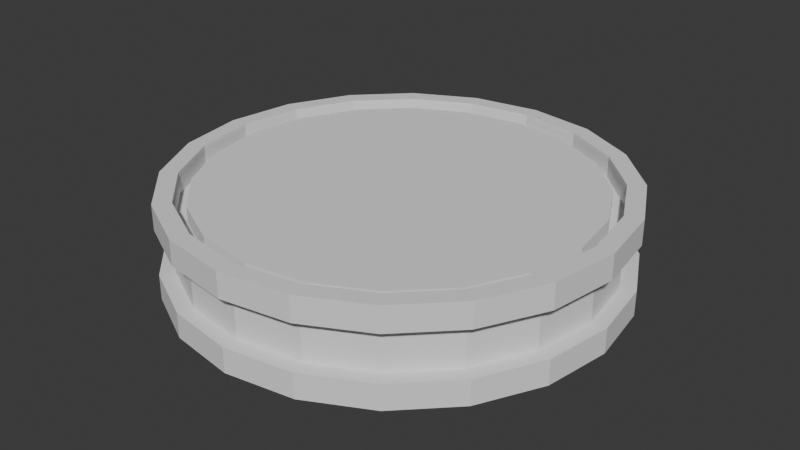 # Source: Drum.blend  (saved by Blender 4.3.34; exported with 4.5.12 LTS)
import bpy
from mathutils import Matrix  # noqa: F401  (used for matrix-valued properties, if any)

bpy.ops.wm.read_factory_settings(use_empty=True)
scene = bpy.context.scene
scene.name = 'Scene'

# ---- collections
col_collection = bpy.data.collections.new('Collection'); scene.collection.children.link(col_collection)

# ---- world
world_world = bpy.data.worlds.new('World'); scene.world = world_world
world_world.use_nodes = True; world_world.node_tree.nodes.clear()
_N = world_world.node_tree.nodes; _L = world_world.node_tree.links
n0 = _N.new('ShaderNodeOutputWorld'); n0.name = 'World Output'; n0.location = (300, 300)
n1 = _N.new('ShaderNodeBackground'); n1.name = 'Background'; n1.location = (10, 300)
n1.inputs[0].default_value = (0.05088, 0.05088, 0.05088, 1.0)
_L.new(n1.outputs[0], n0.inputs[0])
n0.is_active_output = True
world_world.color = (0.05088, 0.05088, 0.05088)
world_world.sun_shadow_jitter_overblur = 0.0

# ---- meshes
me_circle = bpy.data.meshes.new('Circle')
me_circle.from_pydata([(0.0, 1.0, 0.0), (-0.309, 0.9511, 0.0), (-0.5878, 0.809, 0.0), (-0.809, 0.5878, 0.0), (-0.9511, 0.309, 0.0), (-1.0, 0.0, 0.0), (-0.9511, -0.309, 0.0), (-0.809, -0.5878, 0.0), (-0.5878, -0.809, 0.0), (-0.309, -0.9511, 0.0), (0.0, -1.0, 0.0), (0.309, -0.9511, 0.0), (0.5878, -0.809, 0.0), (0.809, -0.5878, 0.0), (0.9511, -0.309, 0.0), (1.0, 0.0, 0.0), (0.9511, 0.309, 0.0), (0.809, 0.5878, 0.0), (0.5878, 0.809, 0.0), (0.309, 0.9511, 0.0), (0.0, 1.0, 0.1114), (-0.309, 0.9511, 0.1114), (-0.5878, 0.809, 0.1114), (-0.809, 0.5878, 0.1114), (-0.9511, 0.309, 0.1114), (-1.0, 0.0, 0.1114), (-0.9511, -0.309, 0.1114), (-0.809, -0.5878, 0.1114), (-0.5878, -0.809, 0.1114), (-0.309, -0.9511, 0.1114), (0.0, -1.0, 0.1114), (0.309, -0.9511, 0.1114), (0.5878, -0.809, 0.1114), (0.809, -0.5878, 0.1114), (0.9511, -0.309, 0.1114), (1.0, 0.0, 0.1114), (0.9511, 0.309, 0.1114), (0.809, 0.5878, 0.1114), (0.5878, 0.809, 0.1114), (0.309, 0.9511, 0.1114)], [], [(1, 0, 19, 18, 17, 16, 15, 14, 13, 12, 11, 10, 9, 8, 7, 6, 5, 4, 3, 2), (21, 22, 23, 24, 25, 26, 27, 28, 29, 30, 31, 32, 33, 34, 35, 36, 37, 38, 39, 20), (15, 16, 36, 35), (8, 9, 29, 28), (1, 2, 22, 21), (16, 17, 37, 36), (9, 10, 30, 29), (2, 3, 23, 22), (17, 18, 38, 37), (10, 11, 31, 30), (3, 4, 24, 23), (18, 19, 39, 38), (11, 12, 32, 31), (4, 5, 25, 24), (19, 0, 20, 39), (12, 13, 33, 32), (5, 6, 26, 25), (13, 14, 34, 33), (6, 7, 27, 26), (14, 15, 35, 34), (7, 8, 28, 27), (0, 1, 21, 20)])
_uv = me_circle.uv_layers.new(name='UVMap')
_uv.uv.foreach_set('vector', [0.0, 0.0, 0.0, 0.0, 0.0, 0.0, 0.0, 0.0, 0.0, 0.0, 0.0, 0.0, 0.0, 0.0, 0.0, 0.0, 0.0, 0.0, 0.0, 0.0, 0.0, 0.0, 0.0, 0.0, 0.0, 0.0, 0.0, 0.0, 0.0, 0.0, 0.0, 0.0, 0.0, 0.0, 0.0, 0.0, 0.0, 0.0, 0.0, 0.0, 0.0, 0.0, 0.0, 0.0, 0.0, 0.0, 0.0, 0.0, 0.0, 0.0, 0.0, 0.0, 0.0, 0.0, 0.0, 0.0, 0.0, 0.0, 0.0, 0.0, 0.0, 0.0, 0.0, 0.0, 0.0, 0.0, 0.0, 0.0, 0.0, 0.0, 0.0, 0.0, 0.0, 0.0, 0.0, 0.0, 0.0, 0.0, 0.0, 0.0, 0.0, 0.0, 0.0, 0.0, 0.0, 0.0, 0.0, 0.0, 0.0, 0.0, 0.0, 0.0, 0.0, 0.0, 0.0, 0.0, 0.0, 0.0, 0.0, 0.0, 0.0, 0.0, 0.0, 0.0, 0.0, 0.0, 0.0, 0.0, 0.0, 0.0, 0.0, 0.0, 0.0, 0.0, 0.0, 0.0, 0.0, 0.0, 0.0, 0.0, 0.0, 0.0, 0.0, 0.0, 0.0, 0.0, 0.0, 0.0, 0.0, 0.0, 0.0, 0.0, 0.0, 0.0, 0.0, 0.0, 0.0, 0.0, 0.0, 0.0, 0.0, 0.0, 0.0, 0.0, 0.0, 0.0, 0.0, 0.0, 0.0, 0.0, 0.0, 0.0, 0.0, 0.0, 0.0, 0.0, 0.0, 0.0, 0.0, 0.0, 0.0, 0.0, 0.0, 0.0, 0.0, 0.0, 0.0, 0.0, 0.0, 0.0, 0.0, 0.0, 0.0, 0.0, 0.0, 0.0, 0.0, 0.0, 0.0, 0.0, 0.0, 0.0, 0.0, 0.0, 0.0, 0.0, 0.0, 0.0, 0.0, 0.0, 0.0, 0.0, 0.0, 0.0, 0.0, 0.0, 0.0, 0.0, 0.0, 0.0, 0.0, 0.0, 0.0, 0.0, 0.0, 0.0, 0.0, 0.0, 0.0, 0.0, 0.0, 0.0, 0.0, 0.0, 0.0, 0.0, 0.0, 0.0, 0.0, 0.0, 0.0, 0.0, 0.0, 0.0, 0.0, 0.0, 0.0, 0.0, 0.0, 0.0, 0.0, 0.0, 0.0, 0.0, 0.0, 0.0, 0.0, 0.0, 0.0, 0.0])
me_circle.update()
me_circle_001 = bpy.data.meshes.new('Circle.001')
me_circle_001.from_pydata([(0.0, 1.0, 0.1114), (-0.309, 0.9511, 0.1114), (-0.5878, 0.809, 0.1114), (-0.809, 0.5878, 0.1114), (-0.9511, 0.309, 0.1114), (-1.0, 0.0, 0.1114), (-0.9511, -0.309, 0.1114), (-0.809, -0.5878, 0.1114), (-0.5878, -0.809, 0.1114), (-0.309, -0.9511, 0.1114), (0.0, -1.0, 0.1114), (0.309, -0.9511, 0.1114), (0.5878, -0.809, 0.1114), (0.809, -0.5878, 0.1114), (0.9511, -0.309, 0.1114), (1.0, 0.0, 0.1114), (0.9511, 0.309, 0.1114), (0.809, 0.5878, 0.1114), (0.5878, 0.809, 0.1114), (0.309, 0.9511, 0.1114)], [], [(1, 2, 3, 4, 5, 6, 7, 8, 9, 10, 11, 12, 13, 14, 15, 16, 17, 18, 19, 0)])
_uv = me_circle_001.uv_layers.new(name='UVMap')
_uv.uv.foreach_set('vector', [0.0, 0.0, 0.0, 0.0, 0.0, 0.0, 0.0, 0.0, 0.0, 0.0, 0.0, 0.0, 0.0, 0.0, 0.0, 0.0, 0.0, 0.0, 0.0, 0.0, 0.0, 0.0, 0.0, 0.0, 0.0, 0.0, 0.0, 0.0, 0.0, 0.0, 0.0, 0.0, 0.0, 0.0, 0.0, 0.0, 0.0, 0.0, 0.0, 0.0])
me_circle_001.update()
me_circle_002 = bpy.data.meshes.new('Circle.002')
me_circle_002.from_pydata([(0.0, 1.0, 0.2177), (-0.309, 0.9511, 0.2177), (-0.5878, 0.809, 0.2177), (-0.809, 0.5878, 0.2177), (-0.9511, 0.309, 0.2177), (-1.0, 0.0, 0.2177), (-0.9511, -0.309, 0.2177), (-0.809, -0.5878, 0.2177), (-0.5878, -0.809, 0.2177), (-0.309, -0.9511, 0.2177), (0.0, -1.0, 0.2177), (0.309, -0.9511, 0.2177), (0.5878, -0.809, 0.2177), (0.809, -0.5878, 0.2177), (0.9511, -0.309, 0.2177), (1.0, 0.0, 0.2177), (0.9511, 0.309, 0.2177), (0.809, 0.5878, 0.2177), (0.5878, 0.809, 0.2177), (0.309, 0.9511, 0.2177), (0.0, 1.0, 0.1114), (-0.309, 0.9511, 0.1114), (-0.5878, 0.809, 0.1114), (-0.809, 0.5878, 0.1114), (-0.9511, 0.309, 0.1114), (-1.0, 0.0, 0.1114), (-0.9511, -0.309, 0.1114), (-0.809, -0.5878, 0.1114), (-0.5878, -0.809, 0.1114), (-0.309, -0.9511, 0.1114), (0.0, -1.0, 0.1114), (0.309, -0.9511, 0.1114), (0.5878, -0.809, 0.1114), (0.809, -0.5878, 0.1114), (0.9511, -0.309, 0.1114), (1.0, 0.0, 0.1114), (0.9511, 0.309, 0.1114), (0.809, 0.5878, 0.1114), (0.5878, 0.809, 0.1114), (0.309, 0.9511, 0.1114), (9.737e-10, 1.087, 0.2177), (-0.3358, 1.034, 0.2177), (-0.6388, 0.8792, 0.2177), (-0.8792, 0.6388, 0.2177), (-1.034, 0.3358, 0.2177), (-1.087, 4.868e-10, 0.2177), (-1.034, -0.3358, 0.2177), (-0.8792, -0.6388, 0.2177), (-0.6388, -0.8792, 0.2177), (-0.3358, -1.034, 0.2177), (9.737e-10, -1.087, 0.2177), (0.3358, -1.034, 0.2177), (0.6388, -0.8792, 0.2177), (0.8792, -0.6388, 0.2177), (1.034, -0.3358, 0.2177), (1.087, 4.868e-10, 0.2177), (1.034, 0.3358, 0.2177), (0.8792, 0.6388, 0.2177), (0.6388, 0.8792, 0.2177), (0.3358, 1.034, 0.2177), (9.737e-10, 1.087, 0.09564), (-0.3358, 1.034, 0.09564), (-0.6388, 0.8792, 0.09564), (-0.8792, 0.6388, 0.09564), (-1.034, 0.3358, 0.09564), (-1.087, 4.868e-10, 0.09564), (-1.034, -0.3358, 0.09564), (-0.8792, -0.6388, 0.09564), (-0.6388, -0.8792, 0.09564), (-0.3358, -1.034, 0.09564), (9.737e-10, -1.087, 0.09564), (0.3358, -1.034, 0.09564), (0.6388, -0.8792, 0.09564), (0.8792, -0.6388, 0.09564), (1.034, -0.3358, 0.09564), (1.087, 4.868e-10, 0.09564), (1.034, 0.3358, 0.09564), (0.8792, 0.6388, 0.09564), (0.6388, 0.8792, 0.09564), (0.3358, 1.034, 0.09564)], [], [(15, 16, 36, 35), (8, 9, 29, 28), (1, 2, 22, 21), (16, 17, 37, 36), (9, 10, 30, 29), (2, 3, 23, 22), (17, 18, 38, 37), (10, 11, 31, 30), (3, 4, 24, 23), (18, 19, 39, 38), (11, 12, 32, 31), (4, 5, 25, 24), (19, 0, 20, 39), (12, 13, 33, 32), (5, 6, 26, 25), (13, 14, 34, 33), (6, 7, 27, 26), (14, 15, 35, 34), (7, 8, 28, 27), (0, 1, 21, 20), (14, 13, 53, 54), (7, 6, 46, 47), (15, 14, 54, 55), (8, 7, 47, 48), (1, 0, 40, 41), (16, 15, 55, 56), (9, 8, 48, 49), (2, 1, 41, 42), (17, 16, 56, 57), (10, 9, 49, 50), (3, 2, 42, 43), (18, 17, 57, 58), (11, 10, 50, 51), (4, 3, 43, 44), (19, 18, 58, 59), (12, 11, 51, 52), (5, 4, 44, 45), (0, 19, 59, 40), (13, 12, 52, 53), (6, 5, 45, 46), (47, 46, 66, 67), (55, 54, 74, 75), (48, 47, 67, 68), (41, 40, 60, 61), (56, 55, 75, 76), (49, 48, 68, 69), (42, 41, 61, 62), (57, 56, 76, 77), (50, 49, 69, 70), (43, 42, 62, 63), (58, 57, 77, 78), (51, 50, 70, 71), (44, 43, 63, 64), (59, 58, 78, 79), (52, 51, 71, 72), (45, 44, 64, 65), (40, 59, 79, 60), (53, 52, 72, 73), (46, 45, 65, 66), (54, 53, 73, 74), (64, 63, 23, 24), (79, 78, 38, 39), (72, 71, 31, 32), (65, 64, 24, 25), (60, 79, 39, 20), (73, 72, 32, 33), (66, 65, 25, 26), (74, 73, 33, 34), (67, 66, 26, 27), (75, 74, 34, 35), (68, 67, 27, 28), (61, 60, 20, 21), (76, 75, 35, 36), (69, 68, 28, 29), (62, 61, 21, 22), (77, 76, 36, 37), (70, 69, 29, 30), (63, 62, 22, 23), (78, 77, 37, 38), (71, 70, 30, 31)])
_uv = me_circle_002.uv_layers.new(name='UVMap')
_uv.uv.foreach_set('vector', [0.0, 0.0, 0.0, 0.0, 0.0, 0.0, 0.0, 0.0, 0.0, 0.0, 0.0, 0.0, 0.0, 0.0, 0.0, 0.0, 0.0, 0.0, 0.0, 0.0, 0.0, 0.0, 0.0, 0.0, 0.0, 0.0, 0.0, 0.0, 0.0, 0.0, 0.0, 0.0, 0.0, 0.0, 0.0, 0.0, 0.0, 0.0, 0.0, 0.0, 0.0, 0.0, 0.0, 0.0, 0.0, 0.0, 0.0, 0.0, 0.0, 0.0, 0.0, 0.0, 0.0, 0.0, 0.0, 0.0, 0.0, 0.0, 0.0, 0.0, 0.0, 0.0, 0.0, 0.0, 0.0, 0.0, 0.0, 0.0, 0.0, 0.0, 0.0, 0.0, 0.0, 0.0, 0.0, 0.0, 0.0, 0.0, 0.0, 0.0, 0.0, 0.0, 0.0, 0.0, 0.0, 0.0, 0.0, 0.0, 0.0, 0.0, 0.0, 0.0, 0.0, 0.0, 0.0, 0.0, 0.0, 0.0, 0.0, 0.0, 0.0, 0.0, 0.0, 0.0, 0.0, 0.0, 0.0, 0.0, 0.0, 0.0, 0.0, 0.0, 0.0, 0.0, 0.0, 0.0, 0.0, 0.0, 0.0, 0.0, 0.0, 0.0, 0.0, 0.0, 0.0, 0.0, 0.0, 0.0, 0.0, 0.0, 0.0, 0.0, 0.0, 0.0, 0.0, 0.0, 0.0, 0.0, 0.0, 0.0, 0.0, 0.0, 0.0, 0.0, 0.0, 0.0, 0.0, 0.0, 0.0, 0.0, 0.0, 0.0, 0.0, 0.0, 0.0, 0.0, 0.0, 0.0, 0.0, 0.0, 0.0, 0.0, 0.0, 0.0, 0.0, 0.0, 0.0, 0.0, 0.0, 0.0, 0.0, 0.0, 0.0, 0.0, 0.0, 0.0, 0.0, 0.0, 0.0, 0.0, 0.0, 0.0, 0.0, 0.0, 0.0, 0.0, 0.0, 0.0, 0.0, 0.0, 0.0, 0.0, 0.0, 0.0, 0.0, 0.0, 0.0, 0.0, 0.0, 0.0, 0.0, 0.0, 0.0, 0.0, 0.0, 0.0, 0.0, 0.0, 0.0, 0.0, 0.0, 0.0, 0.0, 0.0, 0.0, 0.0, 0.0, 0.0, 0.0, 0.0, 0.0, 0.0, 0.0, 0.0, 0.0, 0.0, 0.0, 0.0, 0.0, 0.0, 0.0, 0.0, 0.0, 0.0, 0.0, 0.0, 0.0, 0.0, 0.0, 0.0, 0.0, 0.0, 0.0, 0.0, 0.0, 0.0, 0.0, 0.0, 0.0, 0.0, 0.0, 0.0, 0.0, 0.0, 0.0, 0.0, 0.0, 0.0, 0.0, 0.0, 0.0, 0.0, 0.0, 0.0, 0.0, 0.0, 0.0, 0.0, 0.0, 0.0, 0.0, 0.0, 0.0, 0.0, 0.0, 0.0, 0.0, 0.0, 0.0, 0.0, 0.0, 0.0, 0.0, 0.0, 0.0, 0.0, 0.0, 0.0, 0.0, 0.0, 0.0, 0.0, 0.0, 0.0, 0.0, 0.0, 0.0, 0.0, 0.0, 0.0, 0.0, 0.0, 0.0, 0.0, 0.0, 0.0, 0.0, 0.0, 0.0, 0.0, 0.0, 0.0, 0.0, 0.0, 0.0, 0.0, 0.0, 0.0, 0.0, 0.0, 0.0, 0.0, 0.0, 0.0, 0.0, 0.0, 0.0, 0.0, 0.0, 0.0, 0.0, 0.0, 0.0, 0.0, 0.0, 0.0, 0.0, 0.0, 0.0, 0.0, 0.0, 0.0, 0.0, 0.0, 0.0, 0.0, 0.0, 0.0, 0.0, 0.0, 0.0, 0.0, 0.0, 0.0, 0.0, 0.0, 0.0, 0.0, 0.0, 0.0, 0.0, 0.0, 0.0, 0.0, 0.0, 0.0, 0.0, 0.0, 0.0, 0.0, 0.0, 0.0, 0.0, 0.0, 0.0, 0.0, 0.0, 0.0, 0.0, 0.0, 0.0, 0.0, 0.0, 0.0, 0.0, 0.0, 0.0, 0.0, 0.0, 0.0, 0.0, 0.0, 0.0, 0.0, 0.0, 0.0, 0.0, 0.0, 0.0, 0.0, 0.0, 0.0, 0.0, 0.0, 0.0, 0.0, 0.0, 0.0, 0.0, 0.0, 0.0, 0.0, 0.0, 0.0, 0.0, 0.0, 0.0, 0.0, 0.0, 0.0, 0.0, 0.0, 0.0, 0.0, 0.0, 0.0, 0.0, 0.0, 0.0, 0.0, 0.0, 0.0, 0.0, 0.0, 0.0, 0.0, 0.0, 0.0, 0.0, 0.0, 0.0, 0.0, 0.0, 0.0, 0.0, 0.0, 0.0, 0.0, 0.0, 0.0, 0.0, 0.0, 0.0, 0.0, 0.0, 0.0, 0.0, 0.0, 0.0, 0.0, 0.0, 0.0, 0.0, 0.0, 0.0, 0.0, 0.0, 0.0, 0.0, 0.0, 0.0, 0.0, 0.0, 0.0, 0.0, 0.0, 0.0, 0.0, 0.0, 0.0, 0.0, 0.0, 0.0, 0.0, 0.0, 0.0, 0.0, 0.0, 0.0, 0.0, 0.0, 0.0, 0.0, 0.0, 0.0, 0.0, 0.0, 0.0, 0.0, 0.0, 0.0, 0.0, 0.0, 0.0, 0.0, 0.0, 0.0, 0.0, 0.0, 0.0, 0.0, 0.0, 0.0, 0.0, 0.0, 0.0, 0.0, 0.0, 0.0, 0.0, 0.0, 0.0, 0.0, 0.0, 0.0, 0.0, 0.0, 0.0, 0.0, 0.0, 0.0, 0.0, 0.0, 0.0, 0.0, 0.0, 0.0, 0.0, 0.0, 0.0, 0.0, 0.0, 0.0, 0.0, 0.0, 0.0, 0.0, 0.0, 0.0, 0.0, 0.0, 0.0, 0.0, 0.0, 0.0, 0.0, 0.0, 0.0, 0.0, 0.0, 0.0, 0.0, 0.0, 0.0, 0.0, 0.0, 0.0, 0.0, 0.0, 0.0, 0.0, 0.0, 0.0, 0.0, 0.0, 0.0, 0.0, 0.0, 0.0, 0.0, 0.0, 0.0, 0.0, 0.0, 0.0, 0.0, 0.0, 0.0, 0.0, 0.0, 0.0, 0.0, 0.0, 0.0, 0.0, 0.0, 0.0, 0.0, 0.0, 0.0, 0.0, 0.0, 0.0, 0.0, 0.0, 0.0, 0.0, 0.0, 0.0, 0.0, 0.0, 0.0, 0.0, 0.0, 0.0, 0.0, 0.0, 0.0, 0.0, 0.0, 0.0, 0.0, 0.0, 0.0, 0.0, 0.0, 0.0, 0.0, 0.0, 0.0, 0.0, 0.0, 0.0, 0.0, 0.0, 0.0, 0.0, 0.0, 0.0, 0.0])
me_circle_002.update()
me_circle_003 = bpy.data.meshes.new('Circle.003')
me_circle_003.from_pydata([(1.667e-09, 1.013, 0.09564), (-0.3131, 0.9636, 0.09564), (-0.5955, 0.8197, 0.09564), (-0.8197, 0.5955, 0.09564), (-0.9636, 0.3131, 0.09564), (-1.013, 1.213e-09, 0.09564), (-0.9636, -0.3131, 0.09564), (-0.8197, -0.5955, 0.09564), (-0.5955, -0.8197, 0.09564), (-0.3131, -0.9636, 0.09564), (1.667e-09, -1.013, 0.09564), (0.3131, -0.9636, 0.09564), (0.5955, -0.8197, 0.09564), (0.8197, -0.5955, 0.09564), (0.9636, -0.3131, 0.09564), (1.013, 1.213e-09, 0.09564), (0.9636, 0.3131, 0.09564), (0.8197, 0.5955, 0.09564), (0.5955, 0.8197, 0.09564), (0.3131, 0.9636, 0.09564), (1.667e-09, 1.013, -0.1994), (-0.3131, 0.9636, -0.1994), (-0.5955, 0.8197, -0.1994), (-0.8197, 0.5955, -0.1994), (-0.9636, 0.3131, -0.1994), (-1.013, 1.213e-09, -0.1994), (-0.9636, -0.3131, -0.1994), (-0.8197, -0.5955, -0.1994), (-0.5955, -0.8197, -0.1994), (-0.3131, -0.9636, -0.1994), (1.667e-09, -1.013, -0.1994), (0.3131, -0.9636, -0.1994), (0.5955, -0.8197, -0.1994), (0.8197, -0.5955, -0.1994), (0.9636, -0.3131, -0.1994), (1.013, 1.213e-09, -0.1994), (0.9636, 0.3131, -0.1994), (0.8197, 0.5955, -0.1994), (0.5955, 0.8197, -0.1994), (0.3131, 0.9636, -0.1994)], [], [(1, 0, 20, 21), (16, 15, 35, 36), (9, 8, 28, 29), (2, 1, 21, 22), (17, 16, 36, 37), (10, 9, 29, 30), (3, 2, 22, 23), (18, 17, 37, 38), (11, 10, 30, 31), (4, 3, 23, 24), (19, 18, 38, 39), (12, 11, 31, 32), (5, 4, 24, 25), (0, 19, 39, 20), (13, 12, 32, 33), (6, 5, 25, 26), (14, 13, 33, 34), (7, 6, 26, 27), (15, 14, 34, 35), (8, 7, 27, 28)])
_uv = me_circle_003.uv_layers.new(name='UVMap')
_uv.uv.foreach_set('vector', [0.0, 0.0, 0.0, 0.0, 0.0, 0.0, 0.0, 0.0, 0.0, 0.0, 0.0, 0.0, 0.0, 0.0, 0.0, 0.0, 0.0, 0.0, 0.0, 0.0, 0.0, 0.0, 0.0, 0.0, 0.0, 0.0, 0.0, 0.0, 0.0, 0.0, 0.0, 0.0, 0.0, 0.0, 0.0, 0.0, 0.0, 0.0, 0.0, 0.0, 0.0, 0.0, 0.0, 0.0, 0.0, 0.0, 0.0, 0.0, 0.0, 0.0, 0.0, 0.0, 0.0, 0.0, 0.0, 0.0, 0.0, 0.0, 0.0, 0.0, 0.0, 0.0, 0.0, 0.0, 0.0, 0.0, 0.0, 0.0, 0.0, 0.0, 0.0, 0.0, 0.0, 0.0, 0.0, 0.0, 0.0, 0.0, 0.0, 0.0, 0.0, 0.0, 0.0, 0.0, 0.0, 0.0, 0.0, 0.0, 0.0, 0.0, 0.0, 0.0, 0.0, 0.0, 0.0, 0.0, 0.0, 0.0, 0.0, 0.0, 0.0, 0.0, 0.0, 0.0, 0.0, 0.0, 0.0, 0.0, 0.0, 0.0, 0.0, 0.0, 0.0, 0.0, 0.0, 0.0, 0.0, 0.0, 0.0, 0.0, 0.0, 0.0, 0.0, 0.0, 0.0, 0.0, 0.0, 0.0, 0.0, 0.0, 0.0, 0.0, 0.0, 0.0, 0.0, 0.0, 0.0, 0.0, 0.0, 0.0, 0.0, 0.0, 0.0, 0.0, 0.0, 0.0, 0.0, 0.0, 0.0, 0.0, 0.0, 0.0, 0.0, 0.0, 0.0, 0.0, 0.0, 0.0, 0.0, 0.0])
me_circle_003.update()
me_circle_005 = bpy.data.meshes.new('Circle.005')
me_circle_005.from_pydata([(0.0, 1.0, 0.2177), (-0.309, 0.9511, 0.2177), (-0.5878, 0.809, 0.2177), (-0.809, 0.5878, 0.2177), (-0.9511, 0.309, 0.2177), (-1.0, 0.0, 0.2177), (-0.9511, -0.309, 0.2177), (-0.809, -0.5878, 0.2177), (-0.5878, -0.809, 0.2177), (-0.309, -0.9511, 0.2177), (0.0, -1.0, 0.2177), (0.309, -0.9511, 0.2177), (0.5878, -0.809, 0.2177), (0.809, -0.5878, 0.2177), (0.9511, -0.309, 0.2177), (1.0, 0.0, 0.2177), (0.9511, 0.309, 0.2177), (0.809, 0.5878, 0.2177), (0.5878, 0.809, 0.2177), (0.309, 0.9511, 0.2177), (0.0, 1.0, 0.1114), (-0.309, 0.9511, 0.1114), (-0.5878, 0.809, 0.1114), (-0.809, 0.5878, 0.1114), (-0.9511, 0.309, 0.1114), (-1.0, 0.0, 0.1114), (-0.9511, -0.309, 0.1114), (-0.809, -0.5878, 0.1114), (-0.5878, -0.809, 0.1114), (-0.309, -0.9511, 0.1114), (0.0, -1.0, 0.1114), (0.309, -0.9511, 0.1114), (0.5878, -0.809, 0.1114), (0.809, -0.5878, 0.1114), (0.9511, -0.309, 0.1114), (1.0, 0.0, 0.1114), (0.9511, 0.309, 0.1114), (0.809, 0.5878, 0.1114), (0.5878, 0.809, 0.1114), (0.309, 0.9511, 0.1114), (9.737e-10, 1.087, 0.2177), (-0.3358, 1.034, 0.2177), (-0.6388, 0.8792, 0.2177), (-0.8792, 0.6388, 0.2177), (-1.034, 0.3358, 0.2177), (-1.087, 4.868e-10, 0.2177), (-1.034, -0.3358, 0.2177), (-0.8792, -0.6388, 0.2177), (-0.6388, -0.8792, 0.2177), (-0.3358, -1.034, 0.2177), (9.737e-10, -1.087, 0.2177), (0.3358, -1.034, 0.2177), (0.6388, -0.8792, 0.2177), (0.8792, -0.6388, 0.2177), (1.034, -0.3358, 0.2177), (1.087, 4.868e-10, 0.2177), (1.034, 0.3358, 0.2177), (0.8792, 0.6388, 0.2177), (0.6388, 0.8792, 0.2177), (0.3358, 1.034, 0.2177), (9.737e-10, 1.087, 0.09564), (-0.3358, 1.034, 0.09564), (-0.6388, 0.8792, 0.09564), (-0.8792, 0.6388, 0.09564), (-1.034, 0.3358, 0.09564), (-1.087, 4.868e-10, 0.09564), (-1.034, -0.3358, 0.09564), (-0.8792, -0.6388, 0.09564), (-0.6388, -0.8792, 0.09564), (-0.3358, -1.034, 0.09564), (9.737e-10, -1.087, 0.09564), (0.3358, -1.034, 0.09564), (0.6388, -0.8792, 0.09564), (0.8792, -0.6388, 0.09564), (1.034, -0.3358, 0.09564), (1.087, 4.868e-10, 0.09564), (1.034, 0.3358, 0.09564), (0.8792, 0.6388, 0.09564), (0.6388, 0.8792, 0.09564), (0.3358, 1.034, 0.09564)], [], [(15, 16, 36, 35), (8, 9, 29, 28), (1, 2, 22, 21), (16, 17, 37, 36), (9, 10, 30, 29), (2, 3, 23, 22), (17, 18, 38, 37), (10, 11, 31, 30), (3, 4, 24, 23), (18, 19, 39, 38), (11, 12, 32, 31), (4, 5, 25, 24), (19, 0, 20, 39), (12, 13, 33, 32), (5, 6, 26, 25), (13, 14, 34, 33), (6, 7, 27, 26), (14, 15, 35, 34), (7, 8, 28, 27), (0, 1, 21, 20), (14, 13, 53, 54), (7, 6, 46, 47), (15, 14, 54, 55), (8, 7, 47, 48), (1, 0, 40, 41), (16, 15, 55, 56), (9, 8, 48, 49), (2, 1, 41, 42), (17, 16, 56, 57), (10, 9, 49, 50), (3, 2, 42, 43), (18, 17, 57, 58), (11, 10, 50, 51), (4, 3, 43, 44), (19, 18, 58, 59), (12, 11, 51, 52), (5, 4, 44, 45), (0, 19, 59, 40), (13, 12, 52, 53), (6, 5, 45, 46), (47, 46, 66, 67), (55, 54, 74, 75), (48, 47, 67, 68), (41, 40, 60, 61), (56, 55, 75, 76), (49, 48, 68, 69), (42, 41, 61, 62), (57, 56, 76, 77), (50, 49, 69, 70), (43, 42, 62, 63), (58, 57, 77, 78), (51, 50, 70, 71), (44, 43, 63, 64), (59, 58, 78, 79), (52, 51, 71, 72), (45, 44, 64, 65), (40, 59, 79, 60), (53, 52, 72, 73), (46, 45, 65, 66), (54, 53, 73, 74), (64, 63, 23, 24), (79, 78, 38, 39), (72, 71, 31, 32), (65, 64, 24, 25), (60, 79, 39, 20), (73, 72, 32, 33), (66, 65, 25, 26), (74, 73, 33, 34), (67, 66, 26, 27), (75, 74, 34, 35), (68, 67, 27, 28), (61, 60, 20, 21), (76, 75, 35, 36), (69, 68, 28, 29), (62, 61, 21, 22), (77, 76, 36, 37), (70, 69, 29, 30), (63, 62, 22, 23), (78, 77, 37, 38), (71, 70, 30, 31)])
_uv = me_circle_005.uv_layers.new(name='UVMap')
_uv.uv.foreach_set('vector', [0.0, 0.0, 0.0, 0.0, 0.0, 0.0, 0.0, 0.0, 0.0, 0.0, 0.0, 0.0, 0.0, 0.0, 0.0, 0.0, 0.0, 0.0, 0.0, 0.0, 0.0, 0.0, 0.0, 0.0, 0.0, 0.0, 0.0, 0.0, 0.0, 0.0, 0.0, 0.0, 0.0, 0.0, 0.0, 0.0, 0.0, 0.0, 0.0, 0.0, 0.0, 0.0, 0.0, 0.0, 0.0, 0.0, 0.0, 0.0, 0.0, 0.0, 0.0, 0.0, 0.0, 0.0, 0.0, 0.0, 0.0, 0.0, 0.0, 0.0, 0.0, 0.0, 0.0, 0.0, 0.0, 0.0, 0.0, 0.0, 0.0, 0.0, 0.0, 0.0, 0.0, 0.0, 0.0, 0.0, 0.0, 0.0, 0.0, 0.0, 0.0, 0.0, 0.0, 0.0, 0.0, 0.0, 0.0, 0.0, 0.0, 0.0, 0.0, 0.0, 0.0, 0.0, 0.0, 0.0, 0.0, 0.0, 0.0, 0.0, 0.0, 0.0, 0.0, 0.0, 0.0, 0.0, 0.0, 0.0, 0.0, 0.0, 0.0, 0.0, 0.0, 0.0, 0.0, 0.0, 0.0, 0.0, 0.0, 0.0, 0.0, 0.0, 0.0, 0.0, 0.0, 0.0, 0.0, 0.0, 0.0, 0.0, 0.0, 0.0, 0.0, 0.0, 0.0, 0.0, 0.0, 0.0, 0.0, 0.0, 0.0, 0.0, 0.0, 0.0, 0.0, 0.0, 0.0, 0.0, 0.0, 0.0, 0.0, 0.0, 0.0, 0.0, 0.0, 0.0, 0.0, 0.0, 0.0, 0.0, 0.0, 0.0, 0.0, 0.0, 0.0, 0.0, 0.0, 0.0, 0.0, 0.0, 0.0, 0.0, 0.0, 0.0, 0.0, 0.0, 0.0, 0.0, 0.0, 0.0, 0.0, 0.0, 0.0, 0.0, 0.0, 0.0, 0.0, 0.0, 0.0, 0.0, 0.0, 0.0, 0.0, 0.0, 0.0, 0.0, 0.0, 0.0, 0.0, 0.0, 0.0, 0.0, 0.0, 0.0, 0.0, 0.0, 0.0, 0.0, 0.0, 0.0, 0.0, 0.0, 0.0, 0.0, 0.0, 0.0, 0.0, 0.0, 0.0, 0.0, 0.0, 0.0, 0.0, 0.0, 0.0, 0.0, 0.0, 0.0, 0.0, 0.0, 0.0, 0.0, 0.0, 0.0, 0.0, 0.0, 0.0, 0.0, 0.0, 0.0, 0.0, 0.0, 0.0, 0.0, 0.0, 0.0, 0.0, 0.0, 0.0, 0.0, 0.0, 0.0, 0.0, 0.0, 0.0, 0.0, 0.0, 0.0, 0.0, 0.0, 0.0, 0.0, 0.0, 0.0, 0.0, 0.0, 0.0, 0.0, 0.0, 0.0, 0.0, 0.0, 0.0, 0.0, 0.0, 0.0, 0.0, 0.0, 0.0, 0.0, 0.0, 0.0, 0.0, 0.0, 0.0, 0.0, 0.0, 0.0, 0.0, 0.0, 0.0, 0.0, 0.0, 0.0, 0.0, 0.0, 0.0, 0.0, 0.0, 0.0, 0.0, 0.0, 0.0, 0.0, 0.0, 0.0, 0.0, 0.0, 0.0, 0.0, 0.0, 0.0, 0.0, 0.0, 0.0, 0.0, 0.0, 0.0, 0.0, 0.0, 0.0, 0.0, 0.0, 0.0, 0.0, 0.0, 0.0, 0.0, 0.0, 0.0, 0.0, 0.0, 0.0, 0.0, 0.0, 0.0, 0.0, 0.0, 0.0, 0.0, 0.0, 0.0, 0.0, 0.0, 0.0, 0.0, 0.0, 0.0, 0.0, 0.0, 0.0, 0.0, 0.0, 0.0, 0.0, 0.0, 0.0, 0.0, 0.0, 0.0, 0.0, 0.0, 0.0, 0.0, 0.0, 0.0, 0.0, 0.0, 0.0, 0.0, 0.0, 0.0, 0.0, 0.0, 0.0, 0.0, 0.0, 0.0, 0.0, 0.0, 0.0, 0.0, 0.0, 0.0, 0.0, 0.0, 0.0, 0.0, 0.0, 0.0, 0.0, 0.0, 0.0, 0.0, 0.0, 0.0, 0.0, 0.0, 0.0, 0.0, 0.0, 0.0, 0.0, 0.0, 0.0, 0.0, 0.0, 0.0, 0.0, 0.0, 0.0, 0.0, 0.0, 0.0, 0.0, 0.0, 0.0, 0.0, 0.0, 0.0, 0.0, 0.0, 0.0, 0.0, 0.0, 0.0, 0.0, 0.0, 0.0, 0.0, 0.0, 0.0, 0.0, 0.0, 0.0, 0.0, 0.0, 0.0, 0.0, 0.0, 0.0, 0.0, 0.0, 0.0, 0.0, 0.0, 0.0, 0.0, 0.0, 0.0, 0.0, 0.0, 0.0, 0.0, 0.0, 0.0, 0.0, 0.0, 0.0, 0.0, 0.0, 0.0, 0.0, 0.0, 0.0, 0.0, 0.0, 0.0, 0.0, 0.0, 0.0, 0.0, 0.0, 0.0, 0.0, 0.0, 0.0, 0.0, 0.0, 0.0, 0.0, 0.0, 0.0, 0.0, 0.0, 0.0, 0.0, 0.0, 0.0, 0.0, 0.0, 0.0, 0.0, 0.0, 0.0, 0.0, 0.0, 0.0, 0.0, 0.0, 0.0, 0.0, 0.0, 0.0, 0.0, 0.0, 0.0, 0.0, 0.0, 0.0, 0.0, 0.0, 0.0, 0.0, 0.0, 0.0, 0.0, 0.0, 0.0, 0.0, 0.0, 0.0, 0.0, 0.0, 0.0, 0.0, 0.0, 0.0, 0.0, 0.0, 0.0, 0.0, 0.0, 0.0, 0.0, 0.0, 0.0, 0.0, 0.0, 0.0, 0.0, 0.0, 0.0, 0.0, 0.0, 0.0, 0.0, 0.0, 0.0, 0.0, 0.0, 0.0, 0.0, 0.0, 0.0, 0.0, 0.0, 0.0, 0.0, 0.0, 0.0, 0.0, 0.0, 0.0, 0.0, 0.0, 0.0, 0.0, 0.0, 0.0, 0.0, 0.0, 0.0, 0.0, 0.0, 0.0, 0.0, 0.0, 0.0, 0.0, 0.0, 0.0, 0.0, 0.0, 0.0, 0.0, 0.0, 0.0, 0.0, 0.0, 0.0, 0.0, 0.0, 0.0, 0.0, 0.0, 0.0, 0.0, 0.0, 0.0, 0.0, 0.0, 0.0, 0.0, 0.0, 0.0, 0.0, 0.0, 0.0, 0.0, 0.0, 0.0, 0.0, 0.0, 0.0, 0.0, 0.0, 0.0, 0.0, 0.0, 0.0, 0.0, 0.0, 0.0, 0.0, 0.0, 0.0, 0.0, 0.0, 0.0, 0.0, 0.0, 0.0, 0.0, 0.0, 0.0, 0.0, 0.0, 0.0, 0.0])
me_circle_005.update()
me_circle_006 = bpy.data.meshes.new('Circle.006')
me_circle_006.from_pydata([(0.0, 1.0, 0.0), (-0.309, 0.9511, 0.0), (-0.5878, 0.809, 0.0), (-0.809, 0.5878, 0.0), (-0.9511, 0.309, 0.0), (-1.0, 0.0, 0.0), (-0.9511, -0.309, 0.0), (-0.809, -0.5878, 0.0), (-0.5878, -0.809, 0.0), (-0.309, -0.9511, 0.0), (0.0, -1.0, 0.0), (0.309, -0.9511, 0.0), (0.5878, -0.809, 0.0), (0.809, -0.5878, 0.0), (0.9511, -0.309, 0.0), (1.0, 0.0, 0.0), (0.9511, 0.309, 0.0), (0.809, 0.5878, 0.0), (0.5878, 0.809, 0.0), (0.309, 0.9511, 0.0), (0.0, 1.0, 0.1114), (-0.309, 0.9511, 0.1114), (-0.5878, 0.809, 0.1114), (-0.809, 0.5878, 0.1114), (-0.9511, 0.309, 0.1114), (-1.0, 0.0, 0.1114), (-0.9511, -0.309, 0.1114), (-0.809, -0.5878, 0.1114), (-0.5878, -0.809, 0.1114), (-0.309, -0.9511, 0.1114), (0.0, -1.0, 0.1114), (0.309, -0.9511, 0.1114), (0.5878, -0.809, 0.1114), (0.809, -0.5878, 0.1114), (0.9511, -0.309, 0.1114), (1.0, 0.0, 0.1114), (0.9511, 0.309, 0.1114), (0.809, 0.5878, 0.1114), (0.5878, 0.809, 0.1114), (0.309, 0.9511, 0.1114)], [], [(1, 0, 19, 18, 17, 16, 15, 14, 13, 12, 11, 10, 9, 8, 7, 6, 5, 4, 3, 2), (21, 22, 23, 24, 25, 26, 27, 28, 29, 30, 31, 32, 33, 34, 35, 36, 37, 38, 39, 20), (15, 16, 36, 35), (8, 9, 29, 28), (1, 2, 22, 21), (16, 17, 37, 36), (9, 10, 30, 29), (2, 3, 23, 22), (17, 18, 38, 37), (10, 11, 31, 30), (3, 4, 24, 23), (18, 19, 39, 38), (11, 12, 32, 31), (4, 5, 25, 24), (19, 0, 20, 39), (12, 13, 33, 32), (5, 6, 26, 25), (13, 14, 34, 33), (6, 7, 27, 26), (14, 15, 35, 34), (7, 8, 28, 27), (0, 1, 21, 20)])
_uv = me_circle_006.uv_layers.new(name='UVMap')
_uv.uv.foreach_set('vector', [0.0, 0.0, 0.0, 0.0, 0.0, 0.0, 0.0, 0.0, 0.0, 0.0, 0.0, 0.0, 0.0, 0.0, 0.0, 0.0, 0.0, 0.0, 0.0, 0.0, 0.0, 0.0, 0.0, 0.0, 0.0, 0.0, 0.0, 0.0, 0.0, 0.0, 0.0, 0.0, 0.0, 0.0, 0.0, 0.0, 0.0, 0.0, 0.0, 0.0, 0.0, 0.0, 0.0, 0.0, 0.0, 0.0, 0.0, 0.0, 0.0, 0.0, 0.0, 0.0, 0.0, 0.0, 0.0, 0.0, 0.0, 0.0, 0.0, 0.0, 0.0, 0.0, 0.0, 0.0, 0.0, 0.0, 0.0, 0.0, 0.0, 0.0, 0.0, 0.0, 0.0, 0.0, 0.0, 0.0, 0.0, 0.0, 0.0, 0.0, 0.0, 0.0, 0.0, 0.0, 0.0, 0.0, 0.0, 0.0, 0.0, 0.0, 0.0, 0.0, 0.0, 0.0, 0.0, 0.0, 0.0, 0.0, 0.0, 0.0, 0.0, 0.0, 0.0, 0.0, 0.0, 0.0, 0.0, 0.0, 0.0, 0.0, 0.0, 0.0, 0.0, 0.0, 0.0, 0.0, 0.0, 0.0, 0.0, 0.0, 0.0, 0.0, 0.0, 0.0, 0.0, 0.0, 0.0, 0.0, 0.0, 0.0, 0.0, 0.0, 0.0, 0.0, 0.0, 0.0, 0.0, 0.0, 0.0, 0.0, 0.0, 0.0, 0.0, 0.0, 0.0, 0.0, 0.0, 0.0, 0.0, 0.0, 0.0, 0.0, 0.0, 0.0, 0.0, 0.0, 0.0, 0.0, 0.0, 0.0, 0.0, 0.0, 0.0, 0.0, 0.0, 0.0, 0.0, 0.0, 0.0, 0.0, 0.0, 0.0, 0.0, 0.0, 0.0, 0.0, 0.0, 0.0, 0.0, 0.0, 0.0, 0.0, 0.0, 0.0, 0.0, 0.0, 0.0, 0.0, 0.0, 0.0, 0.0, 0.0, 0.0, 0.0, 0.0, 0.0, 0.0, 0.0, 0.0, 0.0, 0.0, 0.0, 0.0, 0.0, 0.0, 0.0, 0.0, 0.0, 0.0, 0.0, 0.0, 0.0, 0.0, 0.0, 0.0, 0.0, 0.0, 0.0, 0.0, 0.0, 0.0, 0.0, 0.0, 0.0, 0.0, 0.0, 0.0, 0.0, 0.0, 0.0, 0.0, 0.0, 0.0, 0.0, 0.0, 0.0, 0.0, 0.0, 0.0, 0.0])
me_circle_006.update()

# ---- objects
ob_circle = bpy.data.objects.new('Circle', me_circle)
ob_circle_001 = bpy.data.objects.new('Circle.001', me_circle_001)
ob_circle_002 = bpy.data.objects.new('Circle.002', me_circle_002)
ob_circle_003 = bpy.data.objects.new('Circle.003', me_circle_003)
ob_circle_004 = bpy.data.objects.new('Circle.004', me_circle_005)
ob_circle_005 = bpy.data.objects.new('Circle.005', me_circle_006)

# ---- transforms, parenting, visibility, modifiers, constraints
ob_circle.location = (0.0, 0.0, 0.0)
ob_circle_001.location = (0.0, 0.0, -0.09043)
ob_circle_001.scale = (1.062, 1.062, 1.062)
ob_circle_002.location = (0.0, 0.0, -0.09043)
ob_circle_002.scale = (1.062, 1.062, 1.062)
ob_circle_003.location = (0.0, 0.0, -0.09043)
ob_circle_003.scale = (1.062, 1.062, 1.062)
ob_circle_004.location = (0.0, 0.0, -0.4544)
ob_circle_004.scale = (1.062, 1.062, 1.062)
ob_circle_005.location = (0.0, 0.0, -0.2758)
ob_circle_005.scale = (1.073, 1.073, 1.073)

# ---- collection membership
col_collection.objects.link(ob_circle)
col_collection.objects.link(ob_circle_001)
col_collection.objects.link(ob_circle_002)
col_collection.objects.link(ob_circle_003)
col_collection.objects.link(ob_circle_004)
col_collection.objects.link(ob_circle_005)

# ---- scene / render settings (as saved in the file)
scene.frame_start = 1; scene.frame_end = 250; scene.frame_set(1)
scene.render.engine = 'BLENDER_EEVEE_NEXT'
bpy.context.view_layer.update()

# ---- added for rendering (the .blend has no active camera and no usable light): camera, sun
cam_auto = bpy.data.cameras.new('AutoCamera')
cam_auto.lens = 50.0
cam_auto.sensor_width = 36.0
cam_auto.clip_end = 1000.0
ob_auto_camera = bpy.data.objects.new('AutoCamera', cam_auto)
scene.collection.objects.link(ob_auto_camera)
ob_auto_camera.location = (3.05394, -3.66473, 2.33707)
ob_auto_camera.rotation_euler = (1.09748, -7.21219e-08, 0.694738)
scene.camera = ob_auto_camera
light_auto_sun = bpy.data.lights.new('AutoSun', 'SUN')
light_auto_sun.energy = 3.0
light_auto_sun.angle = 0.0523599
ob_auto_sun = bpy.data.objects.new('AutoSun', light_auto_sun)
scene.collection.objects.link(ob_auto_sun)
ob_auto_sun.rotation_euler = (0.872665, 0.174533, 0.523599)
bpy.context.view_layer.update()

